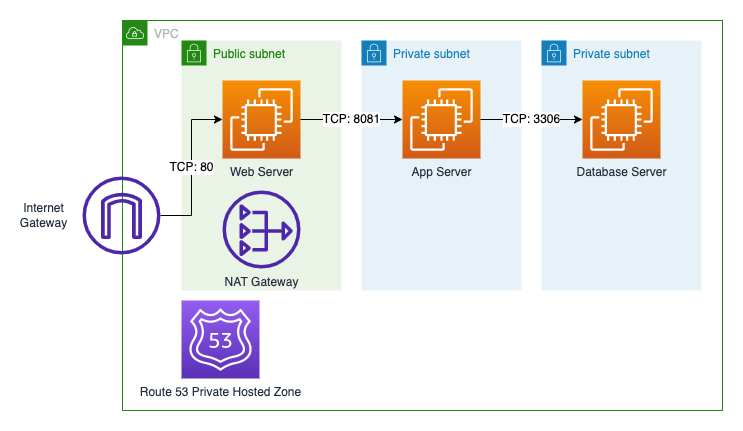

The diagram above was exported from draw.io. Its source (the exported page's mxGraphModel, read from the mxfile embedded in the PNG):
<mxGraphModel dx="946" dy="672" grid="1" gridSize="10" guides="1" tooltips="1" connect="1" arrows="1" fold="1" page="1" pageScale="1" pageWidth="827" pageHeight="1169" math="0" shadow="0">
  <root>
    <mxCell id="0" />
    <mxCell id="1" parent="0" />
    <mxCell id="N5ZTS3z1Sb-j6wUw_G7K-1" value="VPC" style="points=[[0,0],[0.25,0],[0.5,0],[0.75,0],[1,0],[1,0.25],[1,0.5],[1,0.75],[1,1],[0.75,1],[0.5,1],[0.25,1],[0,1],[0,0.75],[0,0.5],[0,0.25]];outlineConnect=0;gradientColor=none;html=1;whiteSpace=wrap;fontSize=12;fontStyle=0;container=1;pointerEvents=0;collapsible=0;recursiveResize=0;shape=mxgraph.aws4.group;grIcon=mxgraph.aws4.group_vpc;strokeColor=#248814;fillColor=none;verticalAlign=top;align=left;spacingLeft=30;fontColor=#AAB7B8;dashed=0;" parent="1" vertex="1">
      <mxGeometry x="180" y="110" width="600" height="390" as="geometry" />
    </mxCell>
    <mxCell id="N5ZTS3z1Sb-j6wUw_G7K-2" value="Private subnet" style="points=[[0,0],[0.25,0],[0.5,0],[0.75,0],[1,0],[1,0.25],[1,0.5],[1,0.75],[1,1],[0.75,1],[0.5,1],[0.25,1],[0,1],[0,0.75],[0,0.5],[0,0.25]];outlineConnect=0;gradientColor=none;html=1;whiteSpace=wrap;fontSize=12;fontStyle=0;container=1;pointerEvents=0;collapsible=0;recursiveResize=0;shape=mxgraph.aws4.group;grIcon=mxgraph.aws4.group_security_group;grStroke=0;strokeColor=#147EBA;fillColor=#E6F2F8;verticalAlign=top;align=left;spacingLeft=30;fontColor=#147EBA;dashed=0;" parent="N5ZTS3z1Sb-j6wUw_G7K-1" vertex="1">
      <mxGeometry x="239" y="20" width="160" height="250" as="geometry" />
    </mxCell>
    <mxCell id="N5ZTS3z1Sb-j6wUw_G7K-8" value="App Server" style="sketch=0;points=[[0,0,0],[0.25,0,0],[0.5,0,0],[0.75,0,0],[1,0,0],[0,1,0],[0.25,1,0],[0.5,1,0],[0.75,1,0],[1,1,0],[0,0.25,0],[0,0.5,0],[0,0.75,0],[1,0.25,0],[1,0.5,0],[1,0.75,0]];outlineConnect=0;fontColor=#232F3E;gradientColor=#F78E04;gradientDirection=north;fillColor=#D05C17;strokeColor=#ffffff;dashed=0;verticalLabelPosition=bottom;verticalAlign=top;align=center;html=1;fontSize=12;fontStyle=0;aspect=fixed;shape=mxgraph.aws4.resourceIcon;resIcon=mxgraph.aws4.ec2;" parent="N5ZTS3z1Sb-j6wUw_G7K-2" vertex="1">
      <mxGeometry x="41" y="40" width="78" height="78" as="geometry" />
    </mxCell>
    <mxCell id="N5ZTS3z1Sb-j6wUw_G7K-3" value="Private subnet" style="points=[[0,0],[0.25,0],[0.5,0],[0.75,0],[1,0],[1,0.25],[1,0.5],[1,0.75],[1,1],[0.75,1],[0.5,1],[0.25,1],[0,1],[0,0.75],[0,0.5],[0,0.25]];outlineConnect=0;gradientColor=none;html=1;whiteSpace=wrap;fontSize=12;fontStyle=0;container=1;pointerEvents=0;collapsible=0;recursiveResize=0;shape=mxgraph.aws4.group;grIcon=mxgraph.aws4.group_security_group;grStroke=0;strokeColor=#147EBA;fillColor=#E6F2F8;verticalAlign=top;align=left;spacingLeft=30;fontColor=#147EBA;dashed=0;" parent="N5ZTS3z1Sb-j6wUw_G7K-1" vertex="1">
      <mxGeometry x="419" y="20" width="160" height="250" as="geometry" />
    </mxCell>
    <mxCell id="N5ZTS3z1Sb-j6wUw_G7K-9" value="Database Server" style="sketch=0;points=[[0,0,0],[0.25,0,0],[0.5,0,0],[0.75,0,0],[1,0,0],[0,1,0],[0.25,1,0],[0.5,1,0],[0.75,1,0],[1,1,0],[0,0.25,0],[0,0.5,0],[0,0.75,0],[1,0.25,0],[1,0.5,0],[1,0.75,0]];outlineConnect=0;fontColor=#232F3E;gradientColor=#F78E04;gradientDirection=north;fillColor=#D05C17;strokeColor=#ffffff;dashed=0;verticalLabelPosition=bottom;verticalAlign=top;align=center;html=1;fontSize=12;fontStyle=0;aspect=fixed;shape=mxgraph.aws4.resourceIcon;resIcon=mxgraph.aws4.ec2;" parent="N5ZTS3z1Sb-j6wUw_G7K-3" vertex="1">
      <mxGeometry x="41" y="40" width="78" height="78" as="geometry" />
    </mxCell>
    <mxCell id="N5ZTS3z1Sb-j6wUw_G7K-4" value="Public subnet" style="points=[[0,0],[0.25,0],[0.5,0],[0.75,0],[1,0],[1,0.25],[1,0.5],[1,0.75],[1,1],[0.75,1],[0.5,1],[0.25,1],[0,1],[0,0.75],[0,0.5],[0,0.25]];outlineConnect=0;gradientColor=none;html=1;whiteSpace=wrap;fontSize=12;fontStyle=0;container=1;pointerEvents=0;collapsible=0;recursiveResize=0;shape=mxgraph.aws4.group;grIcon=mxgraph.aws4.group_security_group;grStroke=0;strokeColor=#248814;fillColor=#E9F3E6;verticalAlign=top;align=left;spacingLeft=30;fontColor=#248814;dashed=0;" parent="N5ZTS3z1Sb-j6wUw_G7K-1" vertex="1">
      <mxGeometry x="59" y="20" width="160" height="250" as="geometry" />
    </mxCell>
    <mxCell id="N5ZTS3z1Sb-j6wUw_G7K-5" value="Web Server" style="sketch=0;points=[[0,0,0],[0.25,0,0],[0.5,0,0],[0.75,0,0],[1,0,0],[0,1,0],[0.25,1,0],[0.5,1,0],[0.75,1,0],[1,1,0],[0,0.25,0],[0,0.5,0],[0,0.75,0],[1,0.25,0],[1,0.5,0],[1,0.75,0]];outlineConnect=0;fontColor=#232F3E;gradientColor=#F78E04;gradientDirection=north;fillColor=#D05C17;strokeColor=#ffffff;dashed=0;verticalLabelPosition=bottom;verticalAlign=top;align=center;html=1;fontSize=12;fontStyle=0;aspect=fixed;shape=mxgraph.aws4.resourceIcon;resIcon=mxgraph.aws4.ec2;" parent="N5ZTS3z1Sb-j6wUw_G7K-4" vertex="1">
      <mxGeometry x="41" y="40" width="78" height="78" as="geometry" />
    </mxCell>
    <mxCell id="N5ZTS3z1Sb-j6wUw_G7K-6" value="NAT Gateway" style="sketch=0;outlineConnect=0;fontColor=#232F3E;gradientColor=none;fillColor=#4D27AA;strokeColor=none;dashed=0;verticalLabelPosition=bottom;verticalAlign=top;align=center;html=1;fontSize=12;fontStyle=0;aspect=fixed;pointerEvents=1;shape=mxgraph.aws4.nat_gateway;" parent="N5ZTS3z1Sb-j6wUw_G7K-4" vertex="1">
      <mxGeometry x="41" y="150" width="78" height="78" as="geometry" />
    </mxCell>
    <mxCell id="N5ZTS3z1Sb-j6wUw_G7K-11" value="Route 53 Private Hosted Zone" style="sketch=0;points=[[0,0,0],[0.25,0,0],[0.5,0,0],[0.75,0,0],[1,0,0],[0,1,0],[0.25,1,0],[0.5,1,0],[0.75,1,0],[1,1,0],[0,0.25,0],[0,0.5,0],[0,0.75,0],[1,0.25,0],[1,0.5,0],[1,0.75,0]];outlineConnect=0;fontColor=#232F3E;gradientColor=#945DF2;gradientDirection=north;fillColor=#5A30B5;strokeColor=#ffffff;dashed=0;verticalLabelPosition=bottom;verticalAlign=top;align=center;html=1;fontSize=12;fontStyle=0;aspect=fixed;shape=mxgraph.aws4.resourceIcon;resIcon=mxgraph.aws4.route_53;" parent="N5ZTS3z1Sb-j6wUw_G7K-1" vertex="1">
      <mxGeometry x="59" y="280" width="78" height="78" as="geometry" />
    </mxCell>
    <mxCell id="WEBKKsSvGWfNMrKwX3No-1" value="TCP: 8081" style="edgeStyle=orthogonalEdgeStyle;rounded=0;orthogonalLoop=1;jettySize=auto;html=1;fontSize=12;" edge="1" parent="N5ZTS3z1Sb-j6wUw_G7K-1" source="N5ZTS3z1Sb-j6wUw_G7K-5" target="N5ZTS3z1Sb-j6wUw_G7K-8">
      <mxGeometry relative="1" as="geometry" />
    </mxCell>
    <mxCell id="WEBKKsSvGWfNMrKwX3No-2" value="TCP: 3306" style="edgeStyle=orthogonalEdgeStyle;rounded=0;orthogonalLoop=1;jettySize=auto;html=1;fontSize=12;" edge="1" parent="N5ZTS3z1Sb-j6wUw_G7K-1" source="N5ZTS3z1Sb-j6wUw_G7K-8" target="N5ZTS3z1Sb-j6wUw_G7K-9">
      <mxGeometry relative="1" as="geometry" />
    </mxCell>
    <mxCell id="WEBKKsSvGWfNMrKwX3No-3" value="TCP: 80" style="edgeStyle=orthogonalEdgeStyle;rounded=0;orthogonalLoop=1;jettySize=auto;html=1;entryX=0;entryY=0.5;entryDx=0;entryDy=0;entryPerimeter=0;fontSize=12;" edge="1" parent="1" source="N5ZTS3z1Sb-j6wUw_G7K-7" target="N5ZTS3z1Sb-j6wUw_G7K-5">
      <mxGeometry relative="1" as="geometry" />
    </mxCell>
    <mxCell id="N5ZTS3z1Sb-j6wUw_G7K-7" value="Internet&lt;br style=&quot;font-size: 12px;&quot;&gt;Gateway" style="sketch=0;outlineConnect=0;fontColor=#232F3E;gradientColor=none;fillColor=#4D27AA;strokeColor=none;dashed=0;verticalLabelPosition=middle;verticalAlign=middle;align=center;html=1;fontSize=12;fontStyle=0;aspect=fixed;pointerEvents=1;shape=mxgraph.aws4.internet_gateway;labelPosition=left;spacing=2;" parent="1" vertex="1">
      <mxGeometry x="140" y="266" width="78" height="78" as="geometry" />
    </mxCell>
  </root>
</mxGraphModel>